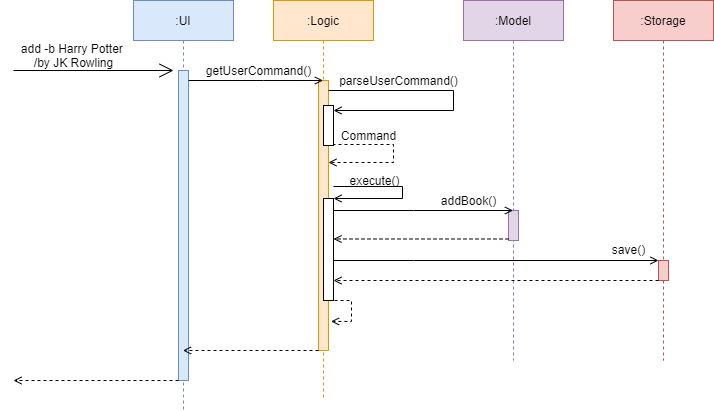

The diagram above was exported from draw.io. Its source (the exported page's mxGraphModel, read from the mxfile embedded in the PNG):
<mxGraphModel dx="1438" dy="548" grid="1" gridSize="10" guides="1" tooltips="1" connect="1" arrows="1" fold="1" page="0" pageScale="1" pageWidth="850" pageHeight="1100" background="none" math="0" shadow="0">
  <root>
    <mxCell id="0" />
    <mxCell id="1" parent="0" />
    <mxCell id="3nuBFxr9cyL0pnOWT2aG-1" value=":UI" style="shape=umlLifeline;perimeter=lifelinePerimeter;container=1;collapsible=0;recursiveResize=0;rounded=0;shadow=0;strokeWidth=1;fillColor=#dae8fc;strokeColor=#6c8ebf;" parent="1" vertex="1">
      <mxGeometry x="70" y="80" width="100" height="410" as="geometry" />
    </mxCell>
    <mxCell id="3nuBFxr9cyL0pnOWT2aG-4" value="" style="points=[];perimeter=orthogonalPerimeter;rounded=0;shadow=0;strokeWidth=1;fillColor=#dae8fc;strokeColor=#6c8ebf;" parent="3nuBFxr9cyL0pnOWT2aG-1" vertex="1">
      <mxGeometry x="45" y="70" width="10" height="310" as="geometry" />
    </mxCell>
    <mxCell id="3nuBFxr9cyL0pnOWT2aG-5" value=":Logic" style="shape=umlLifeline;perimeter=lifelinePerimeter;container=1;collapsible=0;recursiveResize=0;rounded=0;shadow=0;strokeWidth=1;fillColor=#ffe6cc;strokeColor=#d79b00;" parent="1" vertex="1">
      <mxGeometry x="210" y="80" width="100" height="400" as="geometry" />
    </mxCell>
    <mxCell id="3nuBFxr9cyL0pnOWT2aG-6" value="" style="points=[];perimeter=orthogonalPerimeter;rounded=0;shadow=0;strokeWidth=1;fillColor=#ffe6cc;strokeColor=#d79b00;" parent="3nuBFxr9cyL0pnOWT2aG-5" vertex="1">
      <mxGeometry x="45" y="80" width="10" height="270" as="geometry" />
    </mxCell>
    <mxCell id="BF6mj8hOffCCo4F7inHY-1" value=":Model" style="shape=umlLifeline;perimeter=lifelinePerimeter;container=1;collapsible=0;recursiveResize=0;rounded=0;shadow=0;strokeWidth=1;fillColor=#e1d5e7;strokeColor=#9673a6;" parent="1" vertex="1">
      <mxGeometry x="400" y="80" width="100" height="360" as="geometry" />
    </mxCell>
    <mxCell id="BF6mj8hOffCCo4F7inHY-2" value="" style="points=[];perimeter=orthogonalPerimeter;rounded=0;shadow=0;strokeWidth=1;fillColor=#e1d5e7;strokeColor=#9673a6;" parent="BF6mj8hOffCCo4F7inHY-1" vertex="1">
      <mxGeometry x="45" y="210" width="10" height="30" as="geometry" />
    </mxCell>
    <mxCell id="BF6mj8hOffCCo4F7inHY-3" value=":Storage" style="shape=umlLifeline;perimeter=lifelinePerimeter;container=1;collapsible=0;recursiveResize=0;rounded=0;shadow=0;strokeWidth=1;fillColor=#f8cecc;strokeColor=#b85450;" parent="1" vertex="1">
      <mxGeometry x="550" y="80" width="100" height="360" as="geometry" />
    </mxCell>
    <mxCell id="BF6mj8hOffCCo4F7inHY-4" value="" style="points=[];perimeter=orthogonalPerimeter;rounded=0;shadow=0;strokeWidth=1;fillColor=#f8cecc;strokeColor=#b85450;" parent="BF6mj8hOffCCo4F7inHY-3" vertex="1">
      <mxGeometry x="45" y="260" width="10" height="20" as="geometry" />
    </mxCell>
    <mxCell id="eVtsOkkFmPSeUkgkiayJ-3" value="add -b Harry Potter &lt;br&gt;/by JK Rowling" style="text;html=1;align=center;verticalAlign=middle;resizable=0;points=[];autosize=1;" parent="1" vertex="1">
      <mxGeometry x="-50" y="120" width="120" height="30" as="geometry" />
    </mxCell>
    <mxCell id="eVtsOkkFmPSeUkgkiayJ-4" value="" style="endArrow=open;endFill=1;endSize=12;html=1;" parent="1" edge="1">
      <mxGeometry width="160" relative="1" as="geometry">
        <mxPoint x="-50" y="150" as="sourcePoint" />
        <mxPoint x="110" y="150" as="targetPoint" />
      </mxGeometry>
    </mxCell>
    <mxCell id="eVtsOkkFmPSeUkgkiayJ-5" value="getUserCommand()" style="text;html=1;align=center;verticalAlign=middle;resizable=0;points=[];autosize=1;" parent="1" vertex="1">
      <mxGeometry x="135" y="140" width="120" height="20" as="geometry" />
    </mxCell>
    <mxCell id="eVtsOkkFmPSeUkgkiayJ-8" value="addBook()" style="text;html=1;align=center;verticalAlign=middle;resizable=0;points=[];autosize=1;" parent="1" vertex="1">
      <mxGeometry x="370" y="270" width="70" height="20" as="geometry" />
    </mxCell>
    <mxCell id="eVtsOkkFmPSeUkgkiayJ-16" style="edgeStyle=orthogonalEdgeStyle;rounded=0;orthogonalLoop=1;jettySize=auto;html=1;dashed=1;endArrow=open;endFill=0;" parent="1" source="3nuBFxr9cyL0pnOWT2aG-4" edge="1">
      <mxGeometry relative="1" as="geometry">
        <mxPoint x="-50" y="460" as="targetPoint" />
        <Array as="points">
          <mxPoint x="-50" y="460" />
        </Array>
      </mxGeometry>
    </mxCell>
    <mxCell id="eVtsOkkFmPSeUkgkiayJ-21" value="parseUserCommand()" style="text;html=1;align=center;verticalAlign=middle;resizable=0;points=[];autosize=1;" parent="1" vertex="1">
      <mxGeometry x="270" y="150" width="130" height="20" as="geometry" />
    </mxCell>
    <mxCell id="eVtsOkkFmPSeUkgkiayJ-34" value="Command" style="text;html=1;align=center;verticalAlign=middle;resizable=0;points=[];autosize=1;" parent="1" vertex="1">
      <mxGeometry x="270" y="205" width="70" height="20" as="geometry" />
    </mxCell>
    <mxCell id="eVtsOkkFmPSeUkgkiayJ-36" style="edgeStyle=orthogonalEdgeStyle;rounded=0;orthogonalLoop=1;jettySize=auto;html=1;endArrow=open;endFill=0;" parent="1" source="3nuBFxr9cyL0pnOWT2aG-4" target="3nuBFxr9cyL0pnOWT2aG-5" edge="1">
      <mxGeometry relative="1" as="geometry">
        <Array as="points">
          <mxPoint x="200" y="160" />
          <mxPoint x="200" y="160" />
        </Array>
      </mxGeometry>
    </mxCell>
    <mxCell id="eVtsOkkFmPSeUkgkiayJ-40" style="edgeStyle=orthogonalEdgeStyle;rounded=0;orthogonalLoop=1;jettySize=auto;html=1;dashed=1;endArrow=open;endFill=0;" parent="1" edge="1">
      <mxGeometry relative="1" as="geometry">
        <mxPoint x="265" y="242" as="targetPoint" />
        <mxPoint x="270" y="217" as="sourcePoint" />
        <Array as="points">
          <mxPoint x="270" y="224" />
          <mxPoint x="330" y="224" />
          <mxPoint x="330" y="242" />
        </Array>
      </mxGeometry>
    </mxCell>
    <mxCell id="eVtsOkkFmPSeUkgkiayJ-38" value="" style="html=1;points=[];perimeter=orthogonalPerimeter;" parent="1" vertex="1">
      <mxGeometry x="260" y="185" width="10" height="40" as="geometry" />
    </mxCell>
    <mxCell id="eVtsOkkFmPSeUkgkiayJ-39" style="edgeStyle=orthogonalEdgeStyle;rounded=0;orthogonalLoop=1;jettySize=auto;html=1;endArrow=open;endFill=0;" parent="1" source="3nuBFxr9cyL0pnOWT2aG-6" target="eVtsOkkFmPSeUkgkiayJ-38" edge="1">
      <mxGeometry relative="1" as="geometry">
        <mxPoint x="350" y="200" as="targetPoint" />
        <Array as="points">
          <mxPoint x="390" y="170" />
          <mxPoint x="390" y="190" />
        </Array>
      </mxGeometry>
    </mxCell>
    <mxCell id="eVtsOkkFmPSeUkgkiayJ-42" value="execute()" style="text;html=1;align=center;verticalAlign=middle;resizable=0;points=[];autosize=1;" parent="1" vertex="1">
      <mxGeometry x="276" y="250" width="70" height="20" as="geometry" />
    </mxCell>
    <mxCell id="eVtsOkkFmPSeUkgkiayJ-47" style="edgeStyle=orthogonalEdgeStyle;rounded=0;orthogonalLoop=1;jettySize=auto;html=1;entryX=1.46;entryY=0.777;entryDx=0;entryDy=0;entryPerimeter=0;dashed=1;endArrow=open;endFill=0;" parent="1" edge="1">
      <mxGeometry relative="1" as="geometry">
        <mxPoint x="267.5999999999999" y="400.94000000000005" as="targetPoint" />
        <mxPoint x="263" y="370" as="sourcePoint" />
        <Array as="points">
          <mxPoint x="263" y="380" />
          <mxPoint x="288" y="380" />
          <mxPoint x="288" y="401" />
        </Array>
      </mxGeometry>
    </mxCell>
    <mxCell id="eVtsOkkFmPSeUkgkiayJ-54" style="edgeStyle=orthogonalEdgeStyle;rounded=0;orthogonalLoop=1;jettySize=auto;html=1;endArrow=open;endFill=0;" parent="1" source="eVtsOkkFmPSeUkgkiayJ-43" target="BF6mj8hOffCCo4F7inHY-1" edge="1">
      <mxGeometry relative="1" as="geometry">
        <Array as="points">
          <mxPoint x="350" y="290" />
          <mxPoint x="350" y="290" />
        </Array>
      </mxGeometry>
    </mxCell>
    <mxCell id="Kw0IUpdA-L-Gx7yRTU65-3" style="edgeStyle=orthogonalEdgeStyle;rounded=0;orthogonalLoop=1;jettySize=auto;html=1;endArrow=open;endFill=0;" parent="1" source="eVtsOkkFmPSeUkgkiayJ-43" target="BF6mj8hOffCCo4F7inHY-4" edge="1">
      <mxGeometry relative="1" as="geometry">
        <Array as="points">
          <mxPoint x="350" y="340" />
          <mxPoint x="350" y="340" />
        </Array>
      </mxGeometry>
    </mxCell>
    <mxCell id="eVtsOkkFmPSeUkgkiayJ-43" value="" style="html=1;points=[];perimeter=orthogonalPerimeter;" parent="1" vertex="1">
      <mxGeometry x="260" y="278" width="10" height="102" as="geometry" />
    </mxCell>
    <mxCell id="eVtsOkkFmPSeUkgkiayJ-45" style="edgeStyle=orthogonalEdgeStyle;rounded=0;orthogonalLoop=1;jettySize=auto;html=1;entryX=1.04;entryY=0.125;entryDx=0;entryDy=0;entryPerimeter=0;endArrow=open;endFill=0;" parent="1" edge="1">
      <mxGeometry relative="1" as="geometry">
        <mxPoint x="270.0000000000001" y="278" as="targetPoint" />
        <mxPoint x="270" y="266" as="sourcePoint" />
        <Array as="points">
          <mxPoint x="339" y="266" />
          <mxPoint x="339" y="278" />
        </Array>
      </mxGeometry>
    </mxCell>
    <mxCell id="eVtsOkkFmPSeUkgkiayJ-49" style="edgeStyle=orthogonalEdgeStyle;rounded=0;orthogonalLoop=1;jettySize=auto;html=1;dashed=1;endArrow=open;endFill=0;" parent="1" edge="1">
      <mxGeometry relative="1" as="geometry">
        <mxPoint x="445" y="318.5" as="sourcePoint" />
        <mxPoint x="270" y="318.5" as="targetPoint" />
        <Array as="points">
          <mxPoint x="410" y="318.5" />
          <mxPoint x="410" y="318.5" />
        </Array>
      </mxGeometry>
    </mxCell>
    <mxCell id="eVtsOkkFmPSeUkgkiayJ-53" style="edgeStyle=orthogonalEdgeStyle;rounded=0;orthogonalLoop=1;jettySize=auto;html=1;dashed=1;endArrow=open;endFill=0;" parent="1" source="3nuBFxr9cyL0pnOWT2aG-6" target="3nuBFxr9cyL0pnOWT2aG-1" edge="1">
      <mxGeometry relative="1" as="geometry">
        <Array as="points">
          <mxPoint x="220" y="430" />
          <mxPoint x="220" y="430" />
        </Array>
      </mxGeometry>
    </mxCell>
    <mxCell id="eVtsOkkFmPSeUkgkiayJ-11" value="save()" style="text;html=1;align=center;verticalAlign=middle;resizable=0;points=[];autosize=1;" parent="1" vertex="1">
      <mxGeometry x="540" y="319" width="50" height="20" as="geometry" />
    </mxCell>
    <mxCell id="Kw0IUpdA-L-Gx7yRTU65-4" style="edgeStyle=orthogonalEdgeStyle;rounded=0;orthogonalLoop=1;jettySize=auto;html=1;dashed=1;endArrow=open;endFill=0;" parent="1" source="BF6mj8hOffCCo4F7inHY-4" target="eVtsOkkFmPSeUkgkiayJ-43" edge="1">
      <mxGeometry relative="1" as="geometry">
        <Array as="points">
          <mxPoint x="490" y="360" />
          <mxPoint x="490" y="360" />
        </Array>
      </mxGeometry>
    </mxCell>
  </root>
</mxGraphModel>